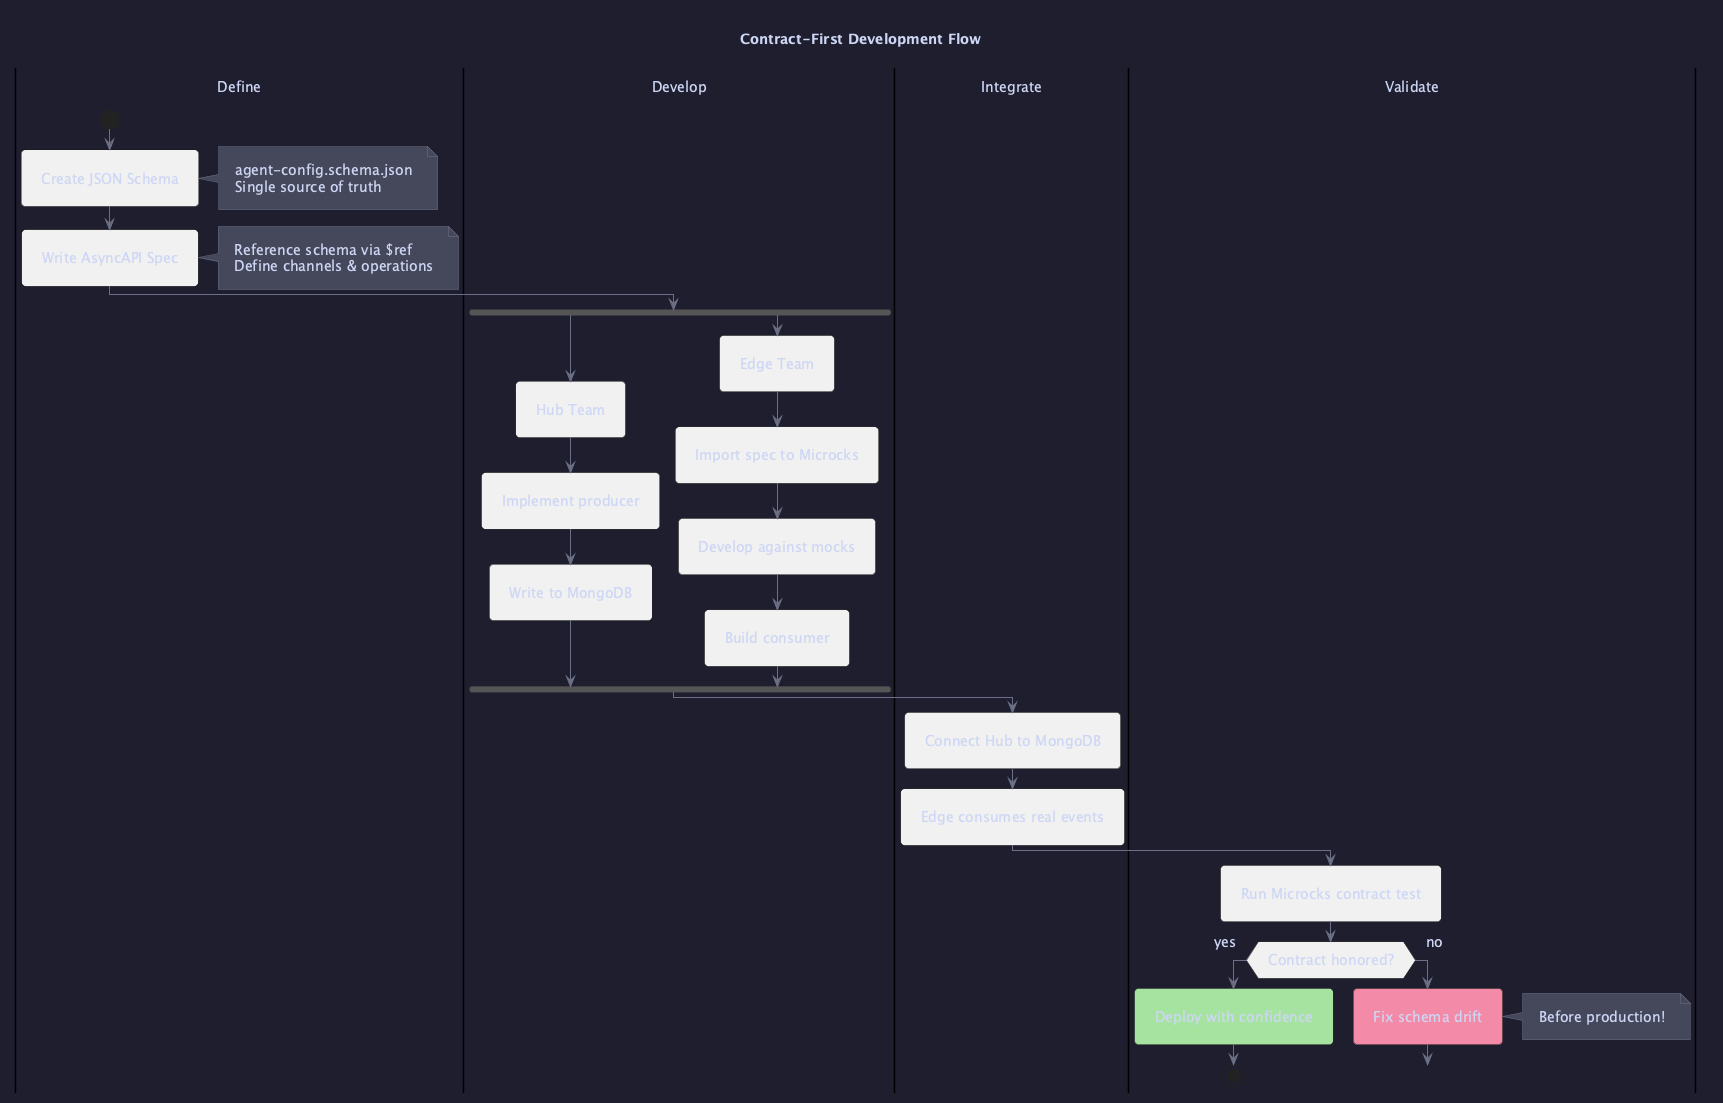

The diagram above was rendered by PlantUML. Its source (embedded in the PNG):
@startuml contract-first-flow
skinparam backgroundColor #1e1e2e
skinparam defaultFontName Inter
skinparam defaultFontSize 14
skinparam defaultFontColor #cdd6f4
skinparam padding 10
skinparam roundCorner 8
skinparam shadowing false
skinparam ArrowColor #6c7086
skinparam ArrowFontColor #cdd6f4
skinparam rectangleBorderColor #6c7086
skinparam rectangleFontColor #cdd6f4
skinparam packageBorderColor #6c7086
skinparam packageFontColor #cdd6f4
skinparam noteBorderColor #6c7086
skinparam noteFontColor #cdd6f4
skinparam noteBackgroundColor #45475a
skinparam databaseBorderColor #6c7086
skinparam databaseFontColor #cdd6f4
skinparam componentBorderColor #6c7086
skinparam componentFontColor #cdd6f4
skinparam titleFontColor #cdd6f4
skinparam legendBorderColor #6c7086
skinparam legendFontColor #cdd6f4
skinparam legendBackgroundColor #313244

title Contract-First Development Flow

|Define|
start
:Create JSON Schema;
note right
  agent-config.schema.json
  Single source of truth
end note

:Write AsyncAPI Spec;
note right
  Reference schema via $ref
  Define channels & operations
end note

|Develop|
fork
  :Hub Team;
  :Implement producer;
  :Write to MongoDB;
fork again
  :Edge Team;
  :Import spec to Microcks;
  :Develop against mocks;
  :Build consumer;
end fork

|Integrate|
:Connect Hub to MongoDB;
:Edge consumes real events;

|Validate|
:Run Microcks contract test;

if (Contract honored?) then (yes)
  #a6e3a1:Deploy with confidence;
  stop
else (no)
  #f38ba8:Fix schema drift;
  note right: Before production!
  goto Define
endif

@enduml